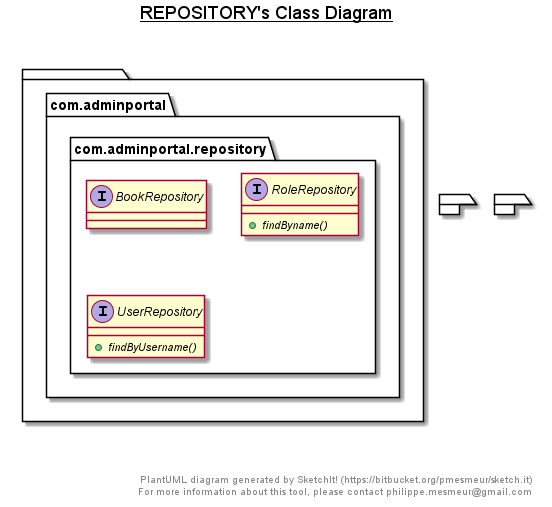

The diagram above was rendered by PlantUML. Its source (embedded in the PNG):
@startuml

title __REPOSITORY's Class Diagram__\n

  package  {
    package com.adminportal {
      package com.adminportal.repository {
        interface BookRepository {
        }
      }
    }
  }
  

  package  {
    package com.adminportal {
      package com.adminportal.repository {
        interface RoleRepository {
            {abstract} + findByname()
        }
      }
    }
  }
  

  package  {
    package com.adminportal {
      package com.adminportal.repository {
        interface UserRepository {
            {abstract} + findByUsername()
        }
      }
    }
  }
  



right footer


PlantUML diagram generated by SketchIt! (https://bitbucket.org/pmesmeur/sketch.it)
For more information about this tool, please contact philippe.mesmeur@gmail.com
endfooter

@enduml